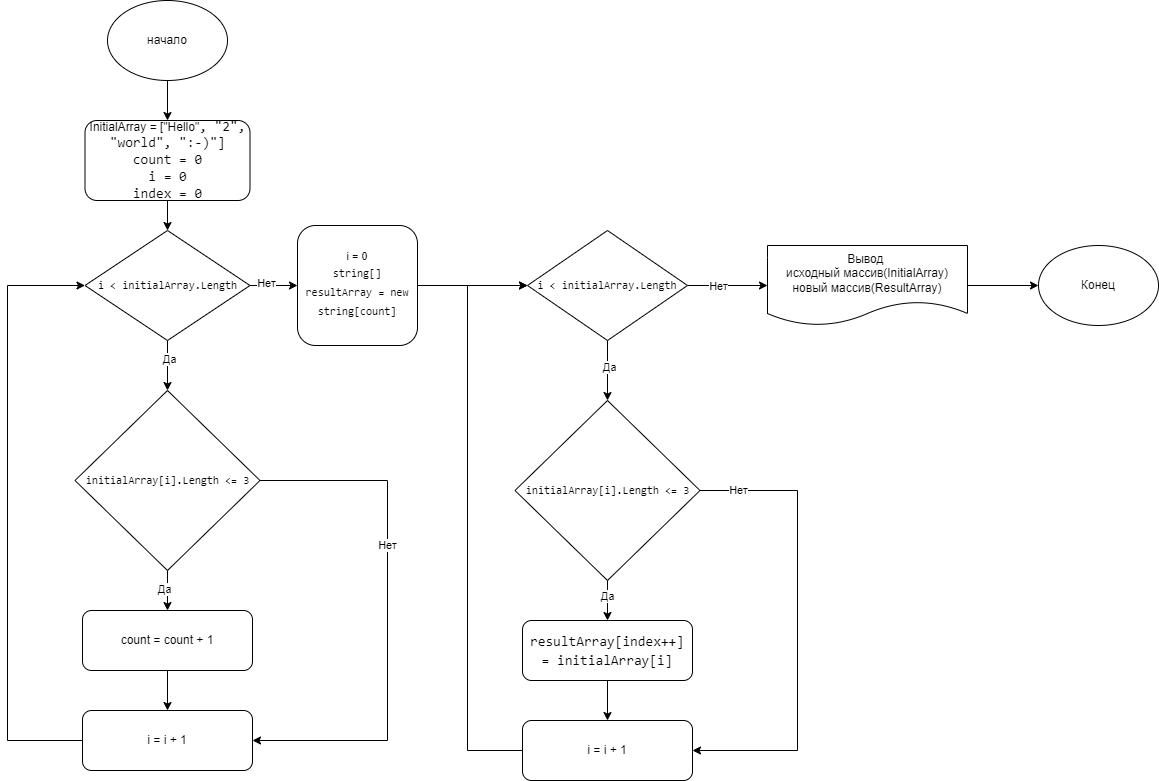

The diagram above was exported from draw.io. Its source (the exported page's mxGraphModel, read from the mxfile embedded in the PNG):
<mxGraphModel dx="880" dy="479" grid="1" gridSize="10" guides="1" tooltips="1" connect="1" arrows="1" fold="1" page="1" pageScale="1" pageWidth="827" pageHeight="1169" math="0" shadow="0">
  <root>
    <mxCell id="0" />
    <mxCell id="1" parent="0" />
    <mxCell id="iaPg7R2nRUPkVBpJAyHH-3" value="" style="edgeStyle=orthogonalEdgeStyle;rounded=0;orthogonalLoop=1;jettySize=auto;html=1;" parent="1" source="iaPg7R2nRUPkVBpJAyHH-1" target="iaPg7R2nRUPkVBpJAyHH-2" edge="1">
      <mxGeometry relative="1" as="geometry" />
    </mxCell>
    <mxCell id="iaPg7R2nRUPkVBpJAyHH-1" value="начало" style="ellipse;whiteSpace=wrap;html=1;" parent="1" vertex="1">
      <mxGeometry x="310" y="30" width="120" height="80" as="geometry" />
    </mxCell>
    <mxCell id="iaPg7R2nRUPkVBpJAyHH-5" value="" style="edgeStyle=orthogonalEdgeStyle;rounded=0;orthogonalLoop=1;jettySize=auto;html=1;" parent="1" source="iaPg7R2nRUPkVBpJAyHH-2" target="iaPg7R2nRUPkVBpJAyHH-4" edge="1">
      <mxGeometry relative="1" as="geometry" />
    </mxCell>
    <mxCell id="iaPg7R2nRUPkVBpJAyHH-2" value="InitialArray = [&quot;Hello&quot;&lt;span style=&quot;font-family: Consolas, &amp;quot;Courier New&amp;quot;, monospace; font-size: 14px;&quot;&gt;, &lt;/span&gt;&lt;span style=&quot;font-family: Consolas, &amp;quot;Courier New&amp;quot;, monospace; font-size: 14px;&quot;&gt;&quot;2&quot;&lt;/span&gt;&lt;span style=&quot;font-family: Consolas, &amp;quot;Courier New&amp;quot;, monospace; font-size: 14px;&quot;&gt;, &lt;/span&gt;&lt;span style=&quot;font-family: Consolas, &amp;quot;Courier New&amp;quot;, monospace; font-size: 14px;&quot;&gt;&quot;world&quot;&lt;/span&gt;&lt;span style=&quot;font-family: Consolas, &amp;quot;Courier New&amp;quot;, monospace; font-size: 14px;&quot;&gt;, &lt;/span&gt;&lt;span style=&quot;font-family: Consolas, &amp;quot;Courier New&amp;quot;, monospace; font-size: 14px;&quot;&gt;&quot;:-)&quot;]&lt;br&gt;count = 0&lt;br&gt;i = 0&lt;br&gt;index = 0&lt;br&gt;&lt;/span&gt;" style="rounded=1;whiteSpace=wrap;html=1;" parent="1" vertex="1">
      <mxGeometry x="287.5" y="150" width="165" height="80" as="geometry" />
    </mxCell>
    <mxCell id="iaPg7R2nRUPkVBpJAyHH-7" value="" style="edgeStyle=orthogonalEdgeStyle;rounded=0;orthogonalLoop=1;jettySize=auto;html=1;" parent="1" source="iaPg7R2nRUPkVBpJAyHH-4" target="iaPg7R2nRUPkVBpJAyHH-6" edge="1">
      <mxGeometry relative="1" as="geometry" />
    </mxCell>
    <mxCell id="iaPg7R2nRUPkVBpJAyHH-8" value="Да" style="edgeLabel;html=1;align=center;verticalAlign=middle;resizable=0;points=[];" parent="iaPg7R2nRUPkVBpJAyHH-7" vertex="1" connectable="0">
      <mxGeometry x="-0.3" y="1" relative="1" as="geometry">
        <mxPoint as="offset" />
      </mxGeometry>
    </mxCell>
    <mxCell id="iaPg7R2nRUPkVBpJAyHH-25" value="" style="edgeStyle=orthogonalEdgeStyle;rounded=0;orthogonalLoop=1;jettySize=auto;html=1;" parent="1" source="pm-nfvlCF_LrTsksgMC_-1" target="iaPg7R2nRUPkVBpJAyHH-24" edge="1">
      <mxGeometry relative="1" as="geometry" />
    </mxCell>
    <mxCell id="pm-nfvlCF_LrTsksgMC_-10" value="Нет" style="edgeLabel;html=1;align=center;verticalAlign=middle;resizable=0;points=[];" vertex="1" connectable="0" parent="iaPg7R2nRUPkVBpJAyHH-25">
      <mxGeometry x="-0.36" y="-3" relative="1" as="geometry">
        <mxPoint x="4" y="-3" as="offset" />
      </mxGeometry>
    </mxCell>
    <mxCell id="iaPg7R2nRUPkVBpJAyHH-4" value="&lt;div style=&quot;font-family: Consolas, &amp;quot;Courier New&amp;quot;, monospace; font-size: 11px; line-height: 19px;&quot;&gt;&lt;span style=&quot;background-color: rgb(255, 255, 255); font-size: 11px;&quot;&gt;i &amp;lt; initialArray.Length&lt;/span&gt;&lt;/div&gt;" style="rhombus;whiteSpace=wrap;html=1;fontSize=11;" parent="1" vertex="1">
      <mxGeometry x="287.5" y="260" width="165" height="110" as="geometry" />
    </mxCell>
    <mxCell id="iaPg7R2nRUPkVBpJAyHH-11" value="" style="edgeStyle=orthogonalEdgeStyle;rounded=0;orthogonalLoop=1;jettySize=auto;html=1;" parent="1" source="iaPg7R2nRUPkVBpJAyHH-6" target="iaPg7R2nRUPkVBpJAyHH-10" edge="1">
      <mxGeometry relative="1" as="geometry" />
    </mxCell>
    <mxCell id="iaPg7R2nRUPkVBpJAyHH-14" value="Да" style="edgeLabel;html=1;align=center;verticalAlign=middle;resizable=0;points=[];" parent="iaPg7R2nRUPkVBpJAyHH-11" vertex="1" connectable="0">
      <mxGeometry x="-0.1" y="-4" relative="1" as="geometry">
        <mxPoint as="offset" />
      </mxGeometry>
    </mxCell>
    <mxCell id="iaPg7R2nRUPkVBpJAyHH-12" value="" style="edgeStyle=orthogonalEdgeStyle;rounded=0;orthogonalLoop=1;jettySize=auto;html=1;entryX=1;entryY=0.5;entryDx=0;entryDy=0;" parent="1" source="iaPg7R2nRUPkVBpJAyHH-6" target="iaPg7R2nRUPkVBpJAyHH-18" edge="1">
      <mxGeometry relative="1" as="geometry">
        <mxPoint x="570" y="730" as="targetPoint" />
        <Array as="points">
          <mxPoint x="590" y="510" />
          <mxPoint x="590" y="770" />
        </Array>
      </mxGeometry>
    </mxCell>
    <mxCell id="iaPg7R2nRUPkVBpJAyHH-15" value="Нет" style="edgeLabel;html=1;align=center;verticalAlign=middle;resizable=0;points=[];" parent="iaPg7R2nRUPkVBpJAyHH-12" vertex="1" connectable="0">
      <mxGeometry x="-0.2632" y="-2" relative="1" as="geometry">
        <mxPoint x="1" as="offset" />
      </mxGeometry>
    </mxCell>
    <mxCell id="iaPg7R2nRUPkVBpJAyHH-6" value="&lt;div style=&quot;font-family: Consolas, &amp;quot;Courier New&amp;quot;, monospace; font-size: 11px; line-height: 19px;&quot;&gt;initialArray[&lt;span style=&quot;font-size: 11px;&quot;&gt;i&lt;/span&gt;]&lt;span style=&quot;font-size: 11px;&quot;&gt;.&lt;/span&gt;&lt;span style=&quot;font-size: 11px;&quot;&gt;Length&lt;/span&gt; &lt;span style=&quot;font-size: 11px;&quot;&gt;&amp;lt;=&lt;/span&gt; &lt;span style=&quot;font-size: 11px;&quot;&gt;3&lt;/span&gt;&lt;/div&gt;" style="rhombus;whiteSpace=wrap;html=1;fontColor=default;labelBackgroundColor=default;fontSize=11;" parent="1" vertex="1">
      <mxGeometry x="277.5" y="420" width="185" height="180" as="geometry" />
    </mxCell>
    <mxCell id="iaPg7R2nRUPkVBpJAyHH-19" value="" style="edgeStyle=orthogonalEdgeStyle;rounded=0;orthogonalLoop=1;jettySize=auto;html=1;" parent="1" source="iaPg7R2nRUPkVBpJAyHH-10" target="iaPg7R2nRUPkVBpJAyHH-18" edge="1">
      <mxGeometry relative="1" as="geometry" />
    </mxCell>
    <mxCell id="iaPg7R2nRUPkVBpJAyHH-10" value="count = count + 1" style="rounded=1;whiteSpace=wrap;html=1;" parent="1" vertex="1">
      <mxGeometry x="285" y="640" width="170" height="60" as="geometry" />
    </mxCell>
    <mxCell id="iaPg7R2nRUPkVBpJAyHH-22" style="edgeStyle=orthogonalEdgeStyle;rounded=0;orthogonalLoop=1;jettySize=auto;html=1;exitX=0;exitY=0.5;exitDx=0;exitDy=0;entryX=0;entryY=0.5;entryDx=0;entryDy=0;" parent="1" source="iaPg7R2nRUPkVBpJAyHH-18" target="iaPg7R2nRUPkVBpJAyHH-4" edge="1">
      <mxGeometry relative="1" as="geometry">
        <mxPoint x="170" y="320" as="targetPoint" />
        <Array as="points">
          <mxPoint x="210" y="770" />
          <mxPoint x="210" y="315" />
        </Array>
      </mxGeometry>
    </mxCell>
    <mxCell id="iaPg7R2nRUPkVBpJAyHH-18" value="i = i + 1" style="rounded=1;whiteSpace=wrap;html=1;" parent="1" vertex="1">
      <mxGeometry x="285" y="740" width="170" height="60" as="geometry" />
    </mxCell>
    <mxCell id="iaPg7R2nRUPkVBpJAyHH-27" value="" style="edgeStyle=orthogonalEdgeStyle;rounded=0;orthogonalLoop=1;jettySize=auto;html=1;" parent="1" source="iaPg7R2nRUPkVBpJAyHH-24" target="iaPg7R2nRUPkVBpJAyHH-26" edge="1">
      <mxGeometry relative="1" as="geometry" />
    </mxCell>
    <mxCell id="iaPg7R2nRUPkVBpJAyHH-24" value="Вывод&amp;nbsp;&lt;br&gt;исходный массив(InitialArray)&lt;br&gt;новый массив(ResultArray)" style="shape=document;whiteSpace=wrap;html=1;boundedLbl=1;" parent="1" vertex="1">
      <mxGeometry x="970" y="275" width="200" height="80" as="geometry" />
    </mxCell>
    <mxCell id="iaPg7R2nRUPkVBpJAyHH-26" value="Конец" style="ellipse;whiteSpace=wrap;html=1;" parent="1" vertex="1">
      <mxGeometry x="1241" y="275" width="120" height="80" as="geometry" />
    </mxCell>
    <mxCell id="pm-nfvlCF_LrTsksgMC_-2" value="" style="edgeStyle=orthogonalEdgeStyle;rounded=0;orthogonalLoop=1;jettySize=auto;html=1;entryX=0;entryY=0.5;entryDx=0;entryDy=0;" edge="1" parent="1" source="iaPg7R2nRUPkVBpJAyHH-4" target="pm-nfvlCF_LrTsksgMC_-4">
      <mxGeometry relative="1" as="geometry">
        <mxPoint x="445" y="315" as="sourcePoint" />
        <mxPoint x="870" y="315" as="targetPoint" />
      </mxGeometry>
    </mxCell>
    <mxCell id="pm-nfvlCF_LrTsksgMC_-3" value="Нет" style="edgeLabel;html=1;align=center;verticalAlign=middle;resizable=0;points=[];" vertex="1" connectable="0" parent="pm-nfvlCF_LrTsksgMC_-2">
      <mxGeometry x="-0.3091" y="3" relative="1" as="geometry">
        <mxPoint as="offset" />
      </mxGeometry>
    </mxCell>
    <mxCell id="pm-nfvlCF_LrTsksgMC_-8" value="" style="edgeStyle=orthogonalEdgeStyle;rounded=0;orthogonalLoop=1;jettySize=auto;html=1;" edge="1" parent="1" source="pm-nfvlCF_LrTsksgMC_-1" target="pm-nfvlCF_LrTsksgMC_-7">
      <mxGeometry relative="1" as="geometry" />
    </mxCell>
    <mxCell id="pm-nfvlCF_LrTsksgMC_-9" value="Да" style="edgeLabel;html=1;align=center;verticalAlign=middle;resizable=0;points=[];" vertex="1" connectable="0" parent="pm-nfvlCF_LrTsksgMC_-8">
      <mxGeometry x="-0.1333" y="1" relative="1" as="geometry">
        <mxPoint as="offset" />
      </mxGeometry>
    </mxCell>
    <mxCell id="pm-nfvlCF_LrTsksgMC_-1" value="&lt;div style=&quot;font-family: Consolas, &amp;quot;Courier New&amp;quot;, monospace; font-size: 11px; line-height: 19px;&quot;&gt;&lt;span style=&quot;background-color: rgb(255, 255, 255); font-size: 11px;&quot;&gt;i &amp;lt; initialArray.Length&lt;/span&gt;&lt;/div&gt;" style="rhombus;whiteSpace=wrap;html=1;fontSize=11;" vertex="1" parent="1">
      <mxGeometry x="730" y="260" width="160" height="110" as="geometry" />
    </mxCell>
    <mxCell id="pm-nfvlCF_LrTsksgMC_-6" value="" style="edgeStyle=orthogonalEdgeStyle;rounded=0;orthogonalLoop=1;jettySize=auto;html=1;" edge="1" parent="1" source="pm-nfvlCF_LrTsksgMC_-4" target="pm-nfvlCF_LrTsksgMC_-1">
      <mxGeometry relative="1" as="geometry" />
    </mxCell>
    <mxCell id="pm-nfvlCF_LrTsksgMC_-4" value="i = 0&lt;br style=&quot;font-size: 11px;&quot;&gt;&lt;div style=&quot;font-family: Consolas, &amp;quot;Courier New&amp;quot;, monospace; font-size: 11px; line-height: 19px;&quot;&gt;string[] &lt;span style=&quot;font-size: 11px;&quot;&gt;resultArray&lt;/span&gt; &lt;span style=&quot;font-size: 11px;&quot;&gt;=&lt;/span&gt; &lt;span style=&quot;font-size: 11px;&quot;&gt;new&lt;/span&gt; &lt;span style=&quot;font-size: 11px;&quot;&gt;string&lt;/span&gt;[&lt;span style=&quot;font-size: 11px;&quot;&gt;count&lt;/span&gt;]&lt;/div&gt;" style="rounded=1;whiteSpace=wrap;html=1;fontColor=default;labelBackgroundColor=default;fontSize=11;" vertex="1" parent="1">
      <mxGeometry x="500" y="255" width="120" height="120" as="geometry" />
    </mxCell>
    <mxCell id="pm-nfvlCF_LrTsksgMC_-13" style="edgeStyle=orthogonalEdgeStyle;rounded=0;orthogonalLoop=1;jettySize=auto;html=1;exitX=1;exitY=0.5;exitDx=0;exitDy=0;entryX=1;entryY=0.5;entryDx=0;entryDy=0;" edge="1" parent="1" source="pm-nfvlCF_LrTsksgMC_-7" target="pm-nfvlCF_LrTsksgMC_-12">
      <mxGeometry relative="1" as="geometry">
        <Array as="points">
          <mxPoint x="1000" y="520" />
          <mxPoint x="1000" y="780" />
        </Array>
      </mxGeometry>
    </mxCell>
    <mxCell id="pm-nfvlCF_LrTsksgMC_-15" value="Нет" style="edgeLabel;html=1;align=center;verticalAlign=middle;resizable=0;points=[];" vertex="1" connectable="0" parent="pm-nfvlCF_LrTsksgMC_-13">
      <mxGeometry x="-0.8378" y="1" relative="1" as="geometry">
        <mxPoint as="offset" />
      </mxGeometry>
    </mxCell>
    <mxCell id="pm-nfvlCF_LrTsksgMC_-14" value="" style="edgeStyle=orthogonalEdgeStyle;rounded=0;orthogonalLoop=1;jettySize=auto;html=1;" edge="1" parent="1" source="pm-nfvlCF_LrTsksgMC_-7" target="pm-nfvlCF_LrTsksgMC_-11">
      <mxGeometry relative="1" as="geometry" />
    </mxCell>
    <mxCell id="pm-nfvlCF_LrTsksgMC_-16" value="Да" style="edgeLabel;html=1;align=center;verticalAlign=middle;resizable=0;points=[];" vertex="1" connectable="0" parent="pm-nfvlCF_LrTsksgMC_-14">
      <mxGeometry x="-0.25" y="-1" relative="1" as="geometry">
        <mxPoint as="offset" />
      </mxGeometry>
    </mxCell>
    <mxCell id="pm-nfvlCF_LrTsksgMC_-7" value="&lt;div style=&quot;font-family: Consolas, &amp;quot;Courier New&amp;quot;, monospace; font-size: 11px; line-height: 19px;&quot;&gt;initialArray[&lt;span style=&quot;font-size: 11px;&quot;&gt;i&lt;/span&gt;]&lt;span style=&quot;font-size: 11px;&quot;&gt;.&lt;/span&gt;&lt;span style=&quot;font-size: 11px;&quot;&gt;Length&lt;/span&gt; &lt;span style=&quot;font-size: 11px;&quot;&gt;&amp;lt;=&lt;/span&gt; &lt;span style=&quot;font-size: 11px;&quot;&gt;3&lt;/span&gt;&lt;/div&gt;" style="rhombus;whiteSpace=wrap;html=1;fontColor=default;labelBackgroundColor=default;fontSize=11;" vertex="1" parent="1">
      <mxGeometry x="717.5" y="430" width="185" height="180" as="geometry" />
    </mxCell>
    <mxCell id="pm-nfvlCF_LrTsksgMC_-17" value="" style="edgeStyle=orthogonalEdgeStyle;rounded=0;orthogonalLoop=1;jettySize=auto;html=1;" edge="1" parent="1" source="pm-nfvlCF_LrTsksgMC_-11" target="pm-nfvlCF_LrTsksgMC_-12">
      <mxGeometry relative="1" as="geometry" />
    </mxCell>
    <mxCell id="pm-nfvlCF_LrTsksgMC_-11" value="&lt;div style=&quot;font-family: Consolas, &amp;quot;Courier New&amp;quot;, monospace; font-size: 14px; line-height: 19px;&quot;&gt;resultArray[&lt;span style=&quot;&quot;&gt;index&lt;/span&gt;&lt;span style=&quot;&quot;&gt;++&lt;/span&gt;] &lt;span style=&quot;&quot;&gt;=&lt;/span&gt; &lt;span style=&quot;&quot;&gt;initialArray&lt;/span&gt;[&lt;span style=&quot;&quot;&gt;i&lt;/span&gt;]&lt;/div&gt;" style="rounded=1;whiteSpace=wrap;html=1;labelBackgroundColor=default;fontColor=default;" vertex="1" parent="1">
      <mxGeometry x="725" y="650" width="170" height="60" as="geometry" />
    </mxCell>
    <mxCell id="pm-nfvlCF_LrTsksgMC_-18" style="edgeStyle=orthogonalEdgeStyle;rounded=0;orthogonalLoop=1;jettySize=auto;html=1;exitX=0;exitY=0.5;exitDx=0;exitDy=0;" edge="1" parent="1" source="pm-nfvlCF_LrTsksgMC_-12" target="pm-nfvlCF_LrTsksgMC_-1">
      <mxGeometry relative="1" as="geometry">
        <mxPoint x="680" y="440" as="targetPoint" />
        <Array as="points">
          <mxPoint x="670" y="780" />
          <mxPoint x="670" y="315" />
        </Array>
      </mxGeometry>
    </mxCell>
    <mxCell id="pm-nfvlCF_LrTsksgMC_-12" value="i = i + 1" style="rounded=1;whiteSpace=wrap;html=1;" vertex="1" parent="1">
      <mxGeometry x="725" y="750" width="170" height="60" as="geometry" />
    </mxCell>
  </root>
</mxGraphModel>